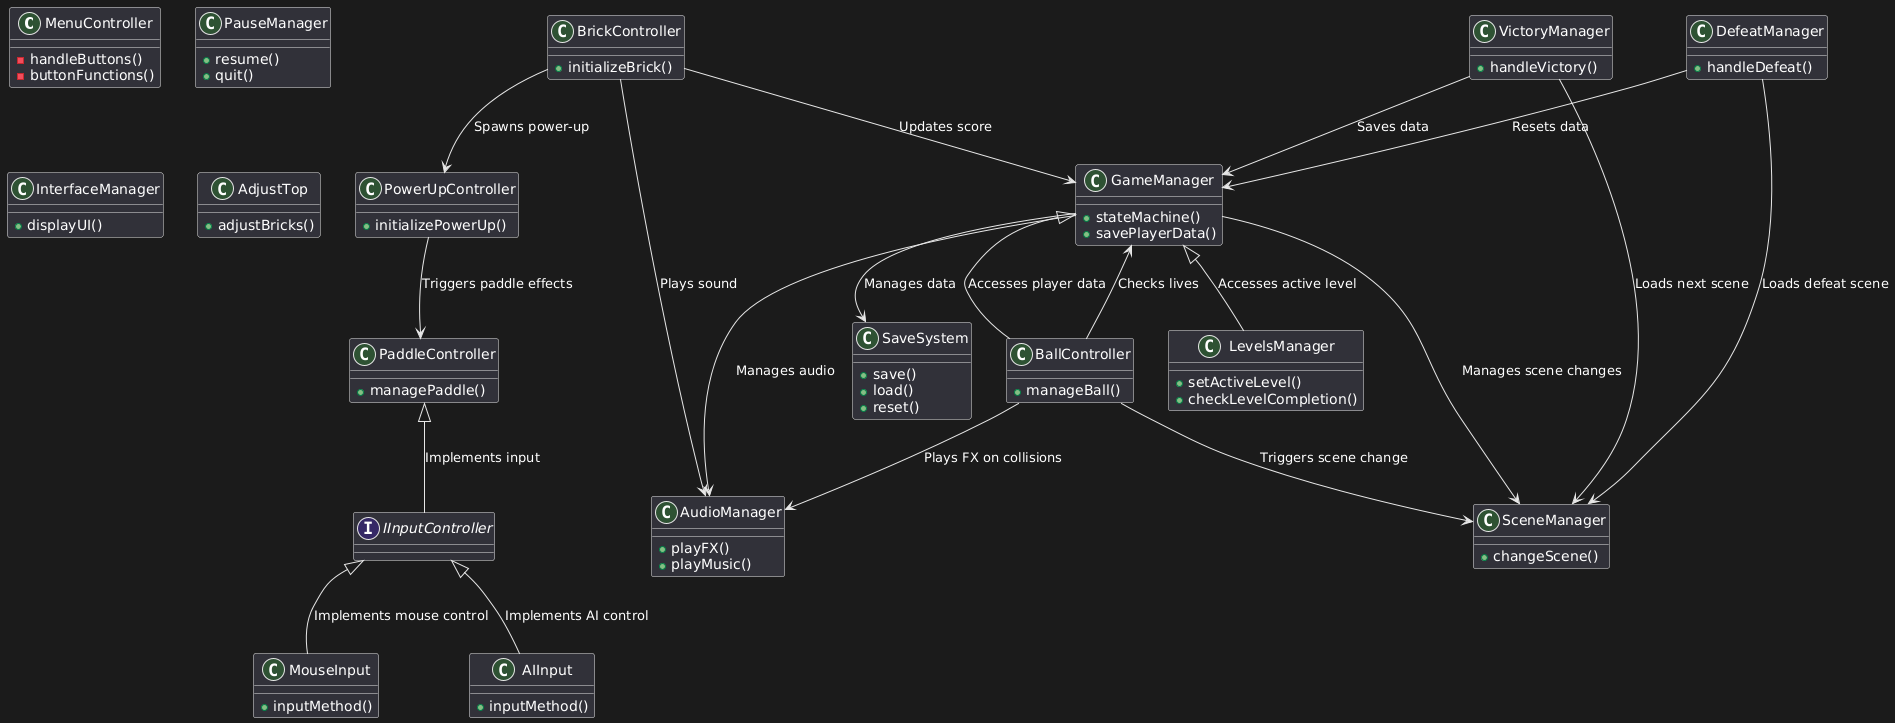

The diagram above was rendered by PlantUML. Its source (embedded in the PNG):
@startuml
class MenuController {
  - handleButtons()
  - buttonFunctions()
}

class GameManager {
  + stateMachine()
  + savePlayerData()
}

class SaveSystem {
  + save()
  + load()
  + reset()
}

class AudioManager {
  + playFX()
  + playMusic()
}

class SceneManager {
  + changeScene()
}

class PauseManager {
  + resume()
  + quit()
}

class LevelsManager {
  + setActiveLevel()
  + checkLevelCompletion()
}

class InterfaceManager {
  + displayUI()
}

class PaddleController {
  + managePaddle()
}

interface IInputController {}

class MouseInput {
  + inputMethod()
}

class AIInput {
  + inputMethod()
}

class BallController {
  + manageBall()
}

class AdjustTop {
  + adjustBricks()
}

class BrickController {
  + initializeBrick()
}

class PowerUpController {
  + initializePowerUp()
}

class VictoryManager {
  + handleVictory()
}

class DefeatManager {
  + handleDefeat()
}

GameManager --> SaveSystem : "Manages data"
GameManager --> AudioManager : "Manages audio"
GameManager --> SceneManager : "Manages scene changes"
GameManager <|-- LevelsManager : "Accesses active level"
GameManager <|-- BallController : "Accesses player data"
PaddleController <|-- IInputController : "Implements input"
IInputController <|-- MouseInput : "Implements mouse control"
IInputController <|-- AIInput : "Implements AI control"
BallController --> AudioManager : "Plays FX on collisions"
BallController --> GameManager : "Checks lives"
BallController --> SceneManager : "Triggers scene change"
BrickController --> GameManager : "Updates score"
BrickController --> AudioManager : "Plays sound"
BrickController --> PowerUpController : "Spawns power-up"
PowerUpController --> PaddleController : "Triggers paddle effects"
VictoryManager --> GameManager : "Saves data"
VictoryManager --> SceneManager : "Loads next scene"
DefeatManager --> GameManager : "Resets data"
DefeatManager --> SceneManager : "Loads defeat scene"
@enduml